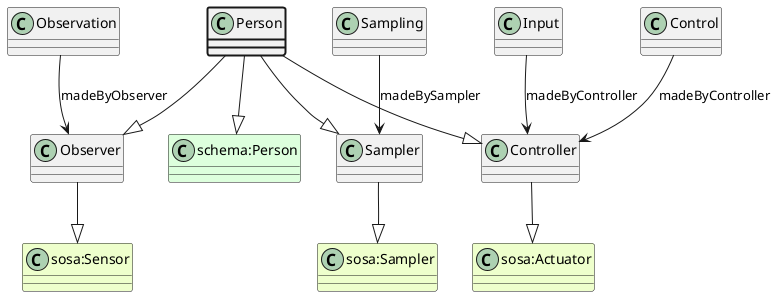

The diagram above was rendered by PlantUML. Its source (embedded in the PNG):
@startuml
class Person  #line.bold
class Observer  
class "sosa:Sensor" #EEFFCC 
Observer --|> "sosa:Sensor"
Person --|> Observer
class Controller  
class "sosa:Actuator" #EEFFCC 
Controller --|> "sosa:Actuator"
Person --|> Controller
class Sampler  
class "sosa:Sampler" #EEFFCC 
Sampler --|> "sosa:Sampler"
Person --|> Sampler
class "schema:Person" #DDFFDD 
Person --|> "schema:Person"
class Observation 
Observation --> Observer : madeByObserver
class Control 
Control --> Controller : madeByController
class Input 
Input --> Controller : madeByController
class Sampling 
Sampling --> Sampler : madeBySampler
@enduml